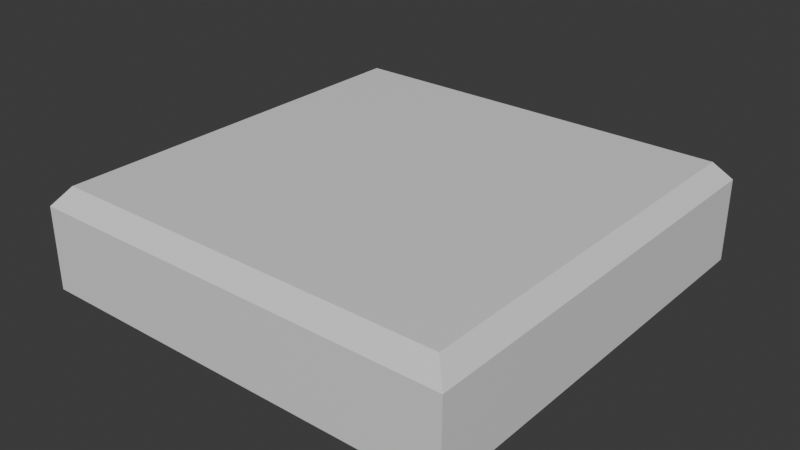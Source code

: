 # Source: Cube.blend  (saved by Blender 4.2.66; exported with 4.5.12 LTS)
import bpy
from mathutils import Matrix  # noqa: F401  (used for matrix-valued properties, if any)

bpy.ops.wm.read_factory_settings(use_empty=True)
scene = bpy.context.scene
scene.name = 'Scene'

# ---- collections
col_collection = bpy.data.collections.new('Collection'); scene.collection.children.link(col_collection)

# ---- materials (node trees are filled in below, after node groups)
mat_material = bpy.data.materials.new('Material')
mat_material.alpha_threshold = 0.0
mat_material.use_transparent_shadow = False
mat_material.roughness = 0.5
mat_material.line_color = (0.0, 0.0, 0.0, 1.0)

# ---- material node trees
mat_material.use_nodes = True; mat_material.node_tree.nodes.clear()
_N = mat_material.node_tree.nodes; _L = mat_material.node_tree.links
n0 = _N.new('ShaderNodeOutputMaterial'); n0.name = 'Material Output'; n0.location = (300, 300)
n1 = _N.new('ShaderNodeBsdfPrincipled'); n1.name = 'Principled BSDF'; n1.location = (10, 300)
n1.inputs[3].default_value = 1.45
_L.new(n1.outputs[0], n0.inputs[0])
n0.is_active_output = True

# ---- world
world_world = bpy.data.worlds.new('World'); scene.world = world_world
world_world.use_nodes = True; world_world.node_tree.nodes.clear()
_N = world_world.node_tree.nodes; _L = world_world.node_tree.links
n0 = _N.new('ShaderNodeOutputWorld'); n0.name = 'World Output'; n0.location = (300, 300)
n1 = _N.new('ShaderNodeBackground'); n1.name = 'Background'; n1.location = (10, 300)
n1.inputs[0].default_value = (0.05088, 0.05088, 0.05088, 1.0)
_L.new(n1.outputs[0], n0.inputs[0])
n0.is_active_output = True
world_world.color = (0.05088, 0.05088, 0.05088)
world_world.sun_shadow_jitter_overblur = 0.0

# ---- meshes
me_cube = bpy.data.meshes.new('Cube')
me_cube.from_pydata([(1.0, 1.0, -1.0), (1.0, -1.0, -1.0), (-1.0, 1.0, -1.0), (-1.0, -1.0, -1.0), (0.9301, 0.9301, 1.357), (1.0, 1.0, 0.9301), (0.9301, -0.9301, 1.357), (1.0, -1.0, 0.9301), (-0.9301, 0.9301, 1.357), (-1.0, 1.0, 0.9301), (-0.9301, -0.9301, 1.357), (-1.0, -1.0, 0.9301)], [], [(1, 7, 11, 3), (3, 11, 9, 2), (2, 0, 1, 3), (4, 8, 10, 6), (0, 5, 7, 1), (6, 10, 11, 7), (4, 6, 7, 5), (10, 8, 9, 11), (8, 4, 5, 9), (2, 9, 5, 0)])
_uv = me_cube.uv_layers.new(name='UVMap')
_uv.uv.foreach_set('vector', [0.375, 0.75, 0.6163, 0.75, 0.6163, 1.0, 0.375, 1.0, 0.375, 0.0, 0.6163, 0.0, 0.6163, 0.25, 0.375, 0.25, 0.125, 0.5, 0.375, 0.5, 0.375, 0.75, 0.125, 0.75, 0.6337, 0.5087, 0.8663, 0.5087, 0.8663, 0.7413, 0.6337, 0.7413, 0.375, 0.5, 0.6163, 0.5, 0.6163, 0.75, 0.375, 0.75, 0.6337, 0.7413, 0.8663, 0.7413, 0.875, 0.75, 0.625, 0.75, 0.6337, 0.5087, 0.6337, 0.7413, 0.6163, 0.75, 0.6163, 0.5, 0.8663, 0.7413, 0.8663, 0.5087, 0.875, 0.5, 0.875, 0.75, 0.8663, 0.5087, 0.6337, 0.5087, 0.625, 0.5, 0.875, 0.5, 0.375, 0.25, 0.6163, 0.25, 0.6163, 0.5, 0.375, 0.5])
me_cube.materials.append(mat_material)
me_cube.use_mirror_vertex_groups = False
me_cube.update()

# ---- objects
ob_cube = bpy.data.objects.new('Cube', me_cube)

# ---- transforms, parenting, visibility, modifiers, constraints
ob_cube.location = (0.0, 0.0, 0.0)
ob_cube.scale = (1.0, 1.0, 0.2)
ob_cube.lock_rotations_4d = False
ob_cube.empty_display_type = 'ARROWS'
ob_cube.lineart.crease_threshold = 0.0

# ---- collection membership
col_collection.objects.link(ob_cube)

# ---- scene / render settings (as saved in the file)
scene.frame_start = 1; scene.frame_end = 250; scene.frame_set(1)
scene.render.engine = 'BLENDER_EEVEE_NEXT'
bpy.context.view_layer.update()

# ---- added for rendering (the .blend has no active camera and no usable light): camera, sun
cam_auto = bpy.data.cameras.new('AutoCamera')
cam_auto.lens = 50.0
cam_auto.sensor_width = 36.0
cam_auto.clip_end = 1000.0
ob_auto_camera = bpy.data.objects.new('AutoCamera', cam_auto)
scene.collection.objects.link(ob_auto_camera)
ob_auto_camera.location = (2.65303, -3.18363, 2.15812)
ob_auto_camera.rotation_euler = (1.09748, -7.21219e-08, 0.694738)
scene.camera = ob_auto_camera
light_auto_sun = bpy.data.lights.new('AutoSun', 'SUN')
light_auto_sun.energy = 3.0
light_auto_sun.angle = 0.0523599
ob_auto_sun = bpy.data.objects.new('AutoSun', light_auto_sun)
scene.collection.objects.link(ob_auto_sun)
ob_auto_sun.rotation_euler = (0.872665, 0.174533, 0.523599)
bpy.context.view_layer.update()
